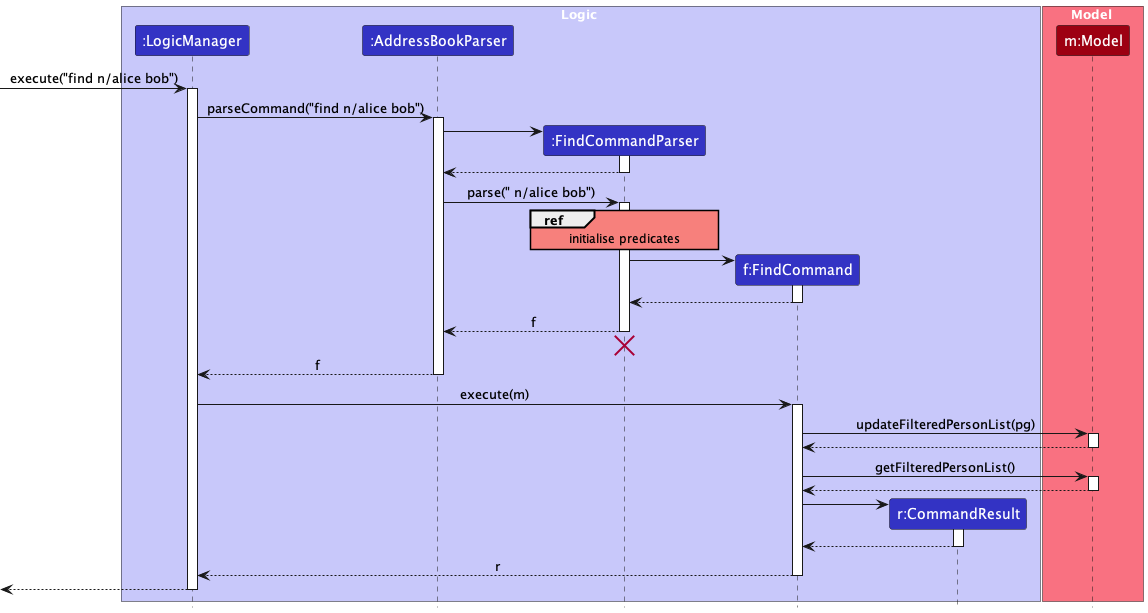

The diagram above was rendered by PlantUML. Its source (embedded in the PNG):
@startuml
!include style.puml
hide footbox
skinparam ArrowFontStyle plain
skinparam sequenceReferenceBackgroundColor #f7807c

box Logic LOGIC_COLOR_T1
participant ":LogicManager" as LogicManager LOGIC_COLOR
participant ":AddressBookParser" as AddressBookParser LOGIC_COLOR
participant ":FindCommandParser" as FindCommandParser LOGIC_COLOR
participant "f:FindCommand" as FindCommand LOGIC_COLOR
participant "r:CommandResult" as CommandResult LOGIC_COLOR
end box

box Model MODEL_COLOR_T1
participant "m:Model" as Model MODEL_COLOR
end box

[-> LogicManager : execute("find n/alice bob")
activate LogicManager

LogicManager -> AddressBookParser : parseCommand("find n/alice bob")
activate AddressBookParser

create FindCommandParser
AddressBookParser -> FindCommandParser
activate FindCommandParser

FindCommandParser --> AddressBookParser
deactivate FindCommandParser

AddressBookParser -> FindCommandParser : parse(" n/alice bob")
activate FindCommandParser

ref over FindCommandParser
    initialise predicates
end ref

create FindCommand
FindCommandParser -> FindCommand
activate FindCommand

FindCommand --> FindCommandParser
deactivate FindCommand

FindCommandParser --> AddressBookParser : f
deactivate FindCommandParser
'Hidden arrow to position the destroy marker below the end of the activation bar.
FindCommandParser -[hidden]-> AddressBookParser
destroy FindCommandParser

AddressBookParser --> LogicManager : f
deactivate AddressBookParser

LogicManager -> FindCommand : execute(m)
activate FindCommand

FindCommand -> Model : updateFilteredPersonList(pg)
activate Model

Model --> FindCommand
deactivate Model

FindCommand -> Model : getFilteredPersonList()
activate Model

Model --> FindCommand
deactivate Model

create CommandResult
FindCommand -> CommandResult
activate CommandResult

CommandResult --> FindCommand
deactivate CommandResult

FindCommand --> LogicManager : r
deactivate FindCommand

[<--LogicManager
deactivate LogicManager
@enduml